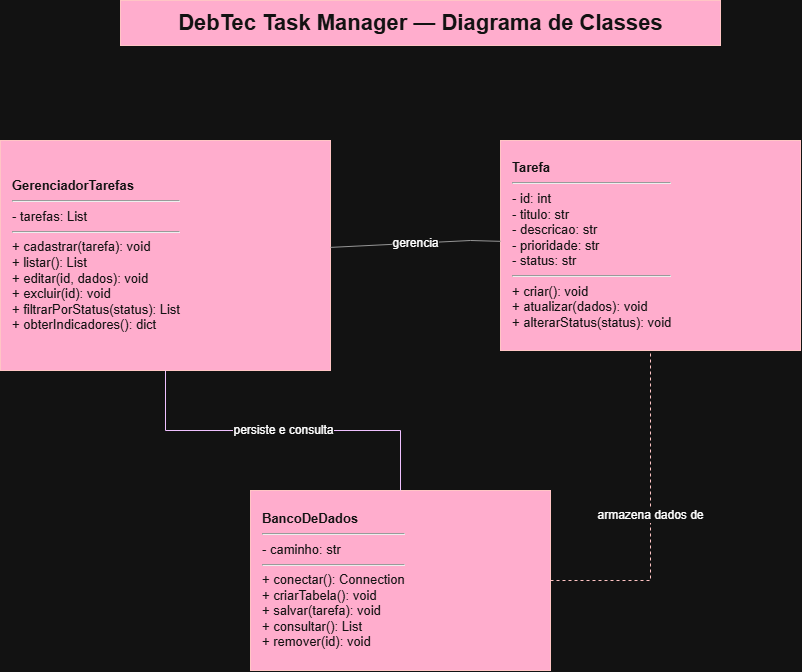

The diagram above was exported from draw.io. Its source (the exported page's mxGraphModel, read from the mxfile embedded in the PNG):
<mxGraphModel dx="1776" dy="969" grid="1" gridSize="10" guides="1" tooltips="1" connect="1" arrows="1" fold="1" page="1" pageScale="1" pageWidth="1100" pageHeight="850" math="0" shadow="0">
  <root>
    <mxCell id="0" />
    <mxCell id="1" parent="0" />
    <mxCell id="title" parent="1" style="text;html=1;align=center;verticalAlign=middle;fontSize=22;fontColor=#ffffff;fillColor=#a20025;strokeColor=#6F0000;" value="&lt;b&gt;DebTec Task Manager — Diagrama de Classes&lt;/b&gt;" vertex="1">
      <mxGeometry height="45" width="600" x="220" y="50" as="geometry" />
    </mxCell>
    <mxCell id="gerenciador" parent="1" style="rounded=0;whiteSpace=wrap;html=1;fillColor=#a20025;strokeColor=#6F0000;fontSize=13;align=left;spacingLeft=10;fontColor=#ffffff;" value="&lt;b&gt;GerenciadorTarefas&lt;/b&gt;&lt;hr&gt;- tarefas: List&lt;Tarefa&gt;&lt;hr&gt;+ cadastrar(tarefa): void&lt;br&gt;+ listar(): List&lt;Tarefa&gt;&lt;br&gt;+ editar(id, dados): void&lt;br&gt;+ excluir(id): void&lt;br&gt;+ filtrarPorStatus(status): List&lt;Tarefa&gt;&lt;br&gt;+ obterIndicadores(): dict" vertex="1">
      <mxGeometry height="230" width="330" x="100" y="190" as="geometry" />
    </mxCell>
    <mxCell id="tarefa" parent="1" style="rounded=0;whiteSpace=wrap;html=1;fillColor=#a20025;strokeColor=#6F0000;fontSize=13;align=left;spacingLeft=10;fontColor=#ffffff;" value="&lt;b&gt;Tarefa&lt;/b&gt;&lt;hr&gt;- id: int&lt;br&gt;- titulo: str&lt;br&gt;- descricao: str&lt;br&gt;- prioridade: str&lt;br&gt;- status: str&lt;hr&gt;+ criar(): void&lt;br&gt;+ atualizar(dados): void&lt;br&gt;+ alterarStatus(status): void" vertex="1">
      <mxGeometry height="210" width="300" x="600" y="190" as="geometry" />
    </mxCell>
    <mxCell id="banco" parent="1" style="rounded=0;whiteSpace=wrap;html=1;fillColor=#a20025;strokeColor=#6F0000;fontSize=13;align=left;spacingLeft=10;fontColor=#ffffff;" value="&lt;b&gt;BancoDeDados&lt;/b&gt;&lt;hr&gt;- caminho: str&lt;hr&gt;+ conectar(): Connection&lt;br&gt;+ criarTabela(): void&lt;br&gt;+ salvar(tarefa): void&lt;br&gt;+ consultar(): List&lt;Tarefa&gt;&lt;br&gt;+ remover(id): void" vertex="1">
      <mxGeometry height="180" width="300" x="350" y="540" as="geometry" />
    </mxCell>
    <mxCell id="rel1" edge="1" parent="1" source="gerenciador" style="endArrow=none;html=1;rounded=0;strokeColor=#666666;fontSize=12;" target="tarefa" value="gerencia">
      <mxGeometry relative="1" as="geometry">
        <Array as="points">
          <mxPoint x="570" y="290" />
        </Array>
      </mxGeometry>
    </mxCell>
    <mxCell id="rel2" edge="1" parent="1" source="gerenciador" style="endArrow=none;html=1;rounded=0;strokeColor=#3700CC;fontSize=12;fillColor=#6a00ff;" target="banco" value="persiste e consulta">
      <mxGeometry relative="1" as="geometry">
        <Array as="points">
          <mxPoint x="265" y="480" />
          <mxPoint x="500" y="480" />
        </Array>
      </mxGeometry>
    </mxCell>
    <mxCell id="rel3" edge="1" parent="1" source="banco" style="endArrow=none;html=1;rounded=0;strokeColor=#6F0000;fontSize=12;dashed=1;fillColor=#a20025;" target="tarefa" value="armazena dados de">
      <mxGeometry relative="1" as="geometry">
        <Array as="points">
          <mxPoint x="750" y="630" />
          <mxPoint x="750" y="450" />
        </Array>
      </mxGeometry>
    </mxCell>
  </root>
</mxGraphModel>